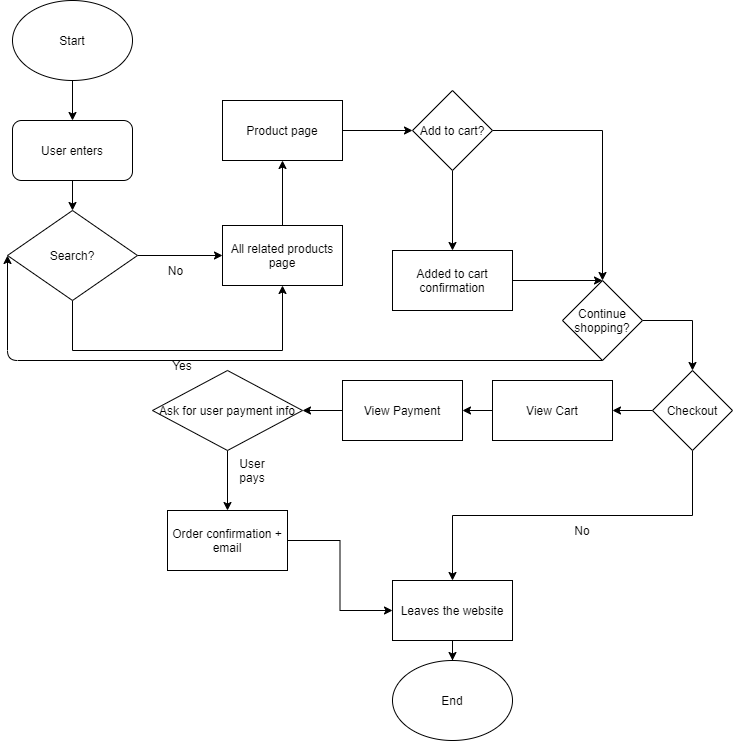

The diagram above was exported from draw.io. Its source (the exported page's mxGraphModel, read from the mxfile embedded in the PNG):
<mxGraphModel dx="1128" dy="790" grid="1" gridSize="10" guides="1" tooltips="1" connect="1" arrows="1" fold="1" page="1" pageScale="1" pageWidth="850" pageHeight="1100" math="0" shadow="0">
  <root>
    <mxCell id="0" />
    <mxCell id="1" parent="0" />
    <mxCell id="5" style="edgeStyle=orthogonalEdgeStyle;rounded=0;orthogonalLoop=1;jettySize=auto;html=1;exitX=0.5;exitY=1;exitDx=0;exitDy=0;entryX=0.5;entryY=0;entryDx=0;entryDy=0;" edge="1" parent="1" source="2" target="3">
      <mxGeometry relative="1" as="geometry" />
    </mxCell>
    <mxCell id="2" value="Start" style="ellipse;whiteSpace=wrap;html=1;" vertex="1" parent="1">
      <mxGeometry x="30" y="210" width="120" height="80" as="geometry" />
    </mxCell>
    <mxCell id="7" style="edgeStyle=orthogonalEdgeStyle;rounded=0;orthogonalLoop=1;jettySize=auto;html=1;exitX=0.5;exitY=1;exitDx=0;exitDy=0;entryX=0.5;entryY=0;entryDx=0;entryDy=0;" edge="1" parent="1" source="3" target="6">
      <mxGeometry relative="1" as="geometry" />
    </mxCell>
    <mxCell id="3" value="User enters" style="rounded=1;whiteSpace=wrap;html=1;" vertex="1" parent="1">
      <mxGeometry x="30" y="330" width="120" height="60" as="geometry" />
    </mxCell>
    <mxCell id="11" value="" style="edgeStyle=orthogonalEdgeStyle;rounded=0;orthogonalLoop=1;jettySize=auto;html=1;" edge="1" parent="1" source="6" target="10">
      <mxGeometry relative="1" as="geometry" />
    </mxCell>
    <mxCell id="12" style="edgeStyle=orthogonalEdgeStyle;rounded=0;orthogonalLoop=1;jettySize=auto;html=1;exitX=0.5;exitY=1;exitDx=0;exitDy=0;entryX=0.5;entryY=1;entryDx=0;entryDy=0;" edge="1" parent="1" source="6" target="10">
      <mxGeometry relative="1" as="geometry">
        <Array as="points">
          <mxPoint x="90" y="560" />
          <mxPoint x="300" y="560" />
        </Array>
      </mxGeometry>
    </mxCell>
    <mxCell id="6" value="Search?" style="rhombus;whiteSpace=wrap;html=1;" vertex="1" parent="1">
      <mxGeometry x="25" y="420" width="130" height="90" as="geometry" />
    </mxCell>
    <mxCell id="16" value="" style="edgeStyle=orthogonalEdgeStyle;rounded=0;orthogonalLoop=1;jettySize=auto;html=1;" edge="1" parent="1" source="10" target="15">
      <mxGeometry relative="1" as="geometry" />
    </mxCell>
    <mxCell id="10" value="All related products page" style="whiteSpace=wrap;html=1;" vertex="1" parent="1">
      <mxGeometry x="240" y="435" width="120" height="60" as="geometry" />
    </mxCell>
    <mxCell id="13" value="Yes" style="text;html=1;strokeColor=none;fillColor=none;align=center;verticalAlign=middle;whiteSpace=wrap;rounded=0;" vertex="1" parent="1">
      <mxGeometry x="140" y="550" width="120" height="50" as="geometry" />
    </mxCell>
    <mxCell id="20" value="" style="edgeStyle=orthogonalEdgeStyle;rounded=0;orthogonalLoop=1;jettySize=auto;html=1;" edge="1" parent="1" source="15" target="19">
      <mxGeometry relative="1" as="geometry" />
    </mxCell>
    <mxCell id="15" value="Product page" style="whiteSpace=wrap;html=1;" vertex="1" parent="1">
      <mxGeometry x="240" y="310" width="120" height="60" as="geometry" />
    </mxCell>
    <mxCell id="17" value="No" style="text;html=1;strokeColor=none;fillColor=none;align=center;verticalAlign=middle;whiteSpace=wrap;rounded=0;" vertex="1" parent="1">
      <mxGeometry x="161" y="470" width="65" height="20" as="geometry" />
    </mxCell>
    <mxCell id="22" value="" style="edgeStyle=orthogonalEdgeStyle;rounded=0;orthogonalLoop=1;jettySize=auto;html=1;" edge="1" parent="1" source="19" target="21">
      <mxGeometry relative="1" as="geometry" />
    </mxCell>
    <mxCell id="24" value="" style="edgeStyle=orthogonalEdgeStyle;rounded=0;orthogonalLoop=1;jettySize=auto;html=1;" edge="1" parent="1" source="19" target="23">
      <mxGeometry relative="1" as="geometry" />
    </mxCell>
    <mxCell id="19" value="Add to cart?" style="rhombus;whiteSpace=wrap;html=1;" vertex="1" parent="1">
      <mxGeometry x="430" y="300" width="80" height="80" as="geometry" />
    </mxCell>
    <mxCell id="21" value="Added to cart confirmation" style="whiteSpace=wrap;html=1;" vertex="1" parent="1">
      <mxGeometry x="410" y="460" width="120" height="60" as="geometry" />
    </mxCell>
    <mxCell id="31" value="" style="edgeStyle=orthogonalEdgeStyle;rounded=0;orthogonalLoop=1;jettySize=auto;html=1;" edge="1" parent="1" source="23" target="30">
      <mxGeometry relative="1" as="geometry" />
    </mxCell>
    <mxCell id="23" value="Continue shopping?" style="rhombus;whiteSpace=wrap;html=1;" vertex="1" parent="1">
      <mxGeometry x="580" y="490" width="80" height="80" as="geometry" />
    </mxCell>
    <mxCell id="25" value="" style="endArrow=classic;html=1;exitX=1;exitY=0.5;exitDx=0;exitDy=0;entryX=0.5;entryY=0;entryDx=0;entryDy=0;" edge="1" parent="1" source="21" target="23">
      <mxGeometry width="50" height="50" relative="1" as="geometry">
        <mxPoint x="550" y="550" as="sourcePoint" />
        <mxPoint x="610" y="510" as="targetPoint" />
      </mxGeometry>
    </mxCell>
    <mxCell id="28" value="" style="endArrow=classic;html=1;exitX=0.5;exitY=1;exitDx=0;exitDy=0;entryX=0;entryY=0.5;entryDx=0;entryDy=0;" edge="1" parent="1" source="23" target="6">
      <mxGeometry width="50" height="50" relative="1" as="geometry">
        <mxPoint x="470" y="430" as="sourcePoint" />
        <mxPoint x="20" y="570" as="targetPoint" />
        <Array as="points">
          <mxPoint x="25" y="570" />
        </Array>
      </mxGeometry>
    </mxCell>
    <mxCell id="36" style="edgeStyle=orthogonalEdgeStyle;rounded=0;orthogonalLoop=1;jettySize=auto;html=1;exitX=0.5;exitY=1;exitDx=0;exitDy=0;entryX=0.5;entryY=0;entryDx=0;entryDy=0;" edge="1" parent="1" source="30" target="32">
      <mxGeometry relative="1" as="geometry" />
    </mxCell>
    <mxCell id="40" value="" style="edgeStyle=orthogonalEdgeStyle;rounded=0;orthogonalLoop=1;jettySize=auto;html=1;" edge="1" parent="1" source="30" target="39">
      <mxGeometry relative="1" as="geometry" />
    </mxCell>
    <mxCell id="30" value="Checkout" style="rhombus;whiteSpace=wrap;html=1;" vertex="1" parent="1">
      <mxGeometry x="670" y="580" width="80" height="80" as="geometry" />
    </mxCell>
    <mxCell id="34" style="edgeStyle=orthogonalEdgeStyle;rounded=0;orthogonalLoop=1;jettySize=auto;html=1;exitX=0.5;exitY=1;exitDx=0;exitDy=0;" edge="1" parent="1" source="32" target="33">
      <mxGeometry relative="1" as="geometry" />
    </mxCell>
    <mxCell id="32" value="Leaves the website" style="rounded=0;whiteSpace=wrap;html=1;" vertex="1" parent="1">
      <mxGeometry x="410" y="790" width="120" height="60" as="geometry" />
    </mxCell>
    <mxCell id="33" value="End" style="ellipse;whiteSpace=wrap;html=1;" vertex="1" parent="1">
      <mxGeometry x="410" y="870" width="120" height="80" as="geometry" />
    </mxCell>
    <mxCell id="37" value="No" style="text;html=1;strokeColor=none;fillColor=none;align=center;verticalAlign=middle;whiteSpace=wrap;rounded=0;" vertex="1" parent="1">
      <mxGeometry x="580" y="730" width="40" height="20" as="geometry" />
    </mxCell>
    <mxCell id="42" value="" style="edgeStyle=orthogonalEdgeStyle;rounded=0;orthogonalLoop=1;jettySize=auto;html=1;" edge="1" parent="1" source="39" target="41">
      <mxGeometry relative="1" as="geometry" />
    </mxCell>
    <mxCell id="39" value="View Cart" style="whiteSpace=wrap;html=1;" vertex="1" parent="1">
      <mxGeometry x="510" y="590" width="120" height="60" as="geometry" />
    </mxCell>
    <mxCell id="48" value="" style="edgeStyle=orthogonalEdgeStyle;rounded=0;orthogonalLoop=1;jettySize=auto;html=1;" edge="1" parent="1" source="41" target="47">
      <mxGeometry relative="1" as="geometry" />
    </mxCell>
    <mxCell id="41" value="View Payment" style="whiteSpace=wrap;html=1;" vertex="1" parent="1">
      <mxGeometry x="360" y="590" width="120" height="60" as="geometry" />
    </mxCell>
    <mxCell id="50" value="" style="edgeStyle=orthogonalEdgeStyle;rounded=0;orthogonalLoop=1;jettySize=auto;html=1;" edge="1" parent="1" source="47" target="49">
      <mxGeometry relative="1" as="geometry" />
    </mxCell>
    <mxCell id="47" value="Ask for user payment info" style="rhombus;whiteSpace=wrap;html=1;" vertex="1" parent="1">
      <mxGeometry x="170" y="580" width="150" height="80" as="geometry" />
    </mxCell>
    <mxCell id="52" style="edgeStyle=orthogonalEdgeStyle;rounded=0;orthogonalLoop=1;jettySize=auto;html=1;exitX=1;exitY=0.5;exitDx=0;exitDy=0;entryX=0;entryY=0.5;entryDx=0;entryDy=0;" edge="1" parent="1" source="49" target="32">
      <mxGeometry relative="1" as="geometry" />
    </mxCell>
    <mxCell id="49" value="Order confirmation + email" style="whiteSpace=wrap;html=1;" vertex="1" parent="1">
      <mxGeometry x="185" y="720" width="120" height="60" as="geometry" />
    </mxCell>
    <mxCell id="51" value="User pays" style="text;html=1;strokeColor=none;fillColor=none;align=center;verticalAlign=middle;whiteSpace=wrap;rounded=0;" vertex="1" parent="1">
      <mxGeometry x="250" y="670" width="40" height="20" as="geometry" />
    </mxCell>
  </root>
</mxGraphModel>